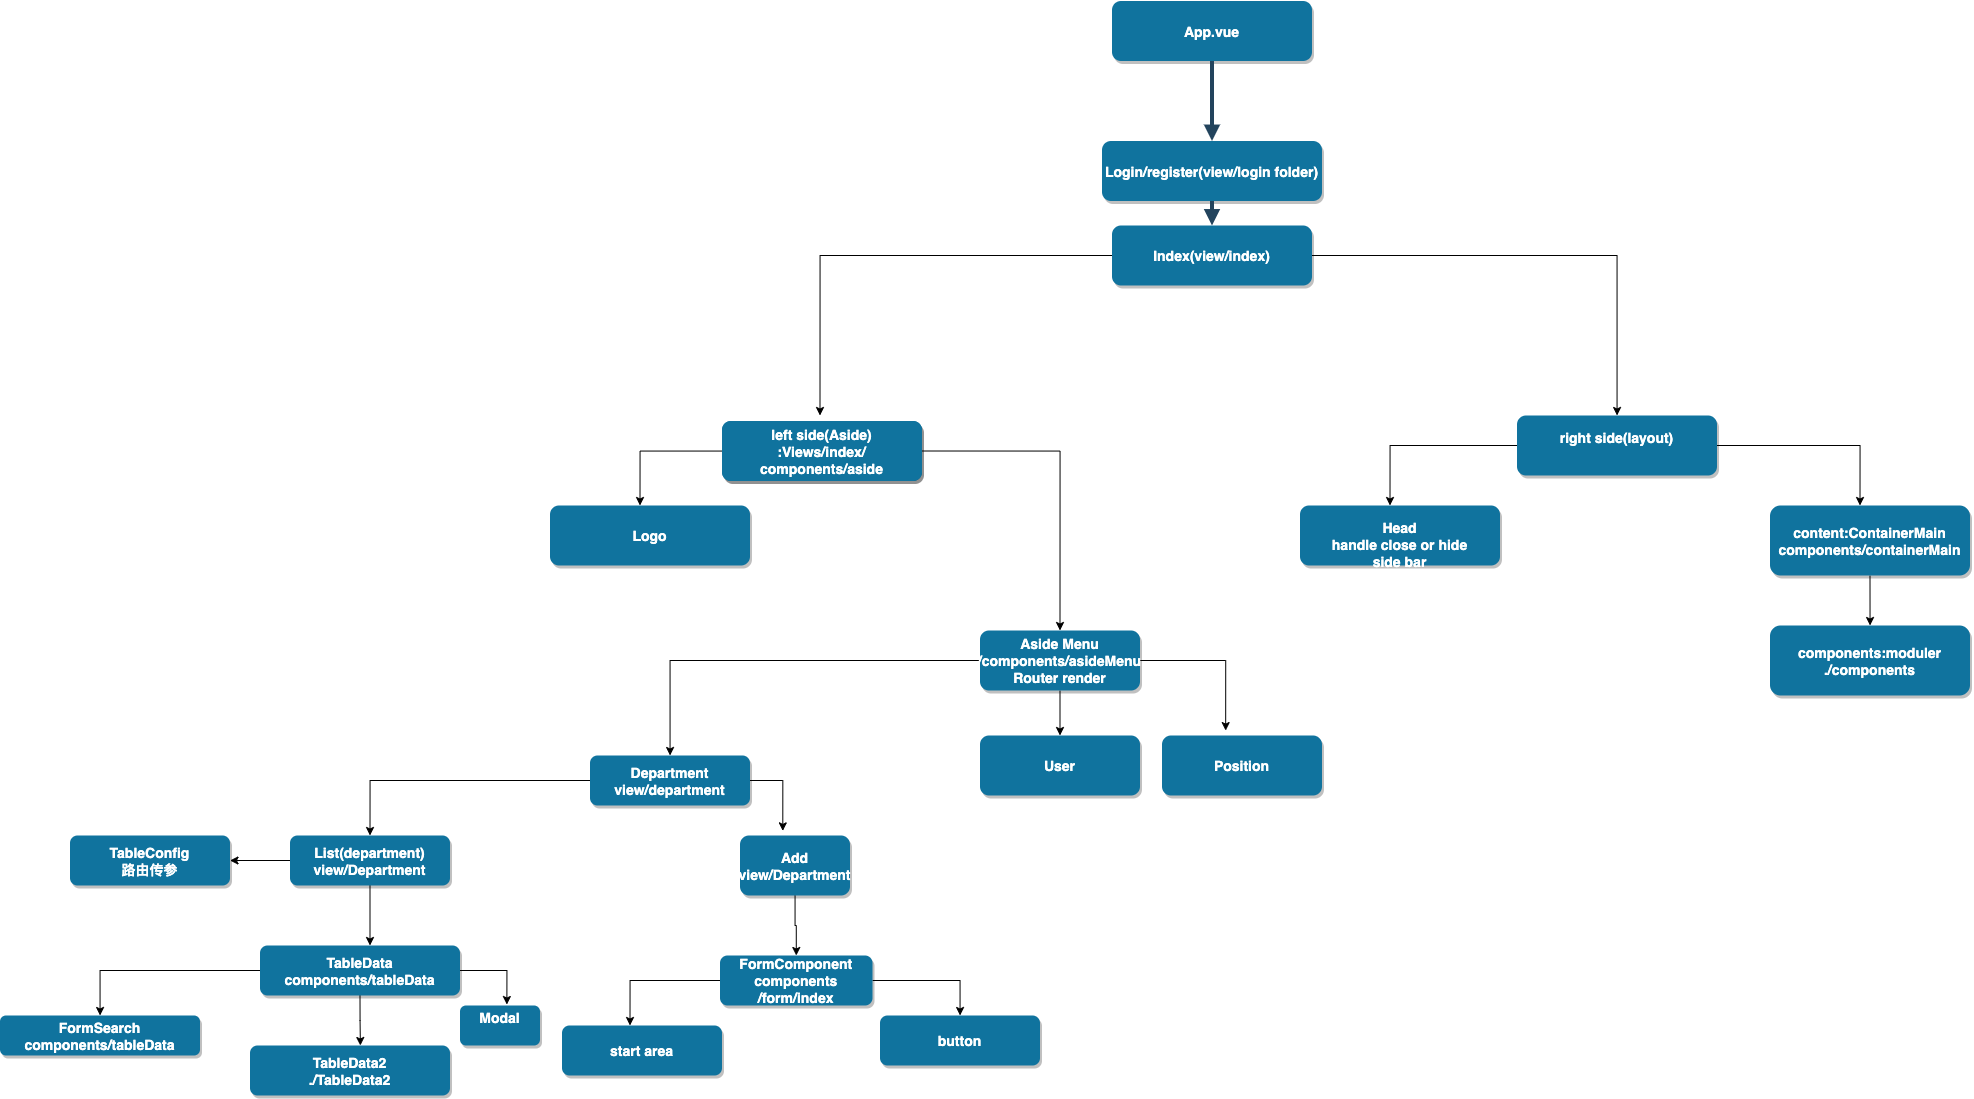

The diagram above was exported from draw.io. Its source (the exported page's mxGraphModel, read from the mxfile embedded in the PNG):
<mxGraphModel dx="2963.5" dy="557" grid="1" gridSize="10" guides="1" tooltips="1" connect="1" arrows="1" fold="1" page="1" pageScale="1.5" pageWidth="1169" pageHeight="827" background="none" math="0" shadow="0">
  <root>
    <mxCell id="0" />
    <mxCell id="1" parent="0" />
    <mxCell id="2" value="App.vue" style="rounded=1;fillColor=#10739E;strokeColor=none;shadow=1;gradientColor=none;fontStyle=1;fontColor=#FFFFFF;fontSize=14;" parent="1" vertex="1">
      <mxGeometry x="672" y="205.5" width="200" height="60" as="geometry" />
    </mxCell>
    <mxCell id="3" value=" Login/register(view/login folder) " style="rounded=1;fillColor=#10739E;strokeColor=none;shadow=1;gradientColor=none;fontStyle=1;fontColor=#FFFFFF;fontSize=14;" parent="1" vertex="1">
      <mxGeometry x="662" y="345.5" width="220" height="60" as="geometry" />
    </mxCell>
    <mxCell id="A4ILPyHliFnFnzDDYK3o-59" style="edgeStyle=orthogonalEdgeStyle;rounded=0;orthogonalLoop=1;jettySize=auto;html=1;" parent="1" source="5" edge="1">
      <mxGeometry relative="1" as="geometry">
        <mxPoint x="380" y="620" as="targetPoint" />
      </mxGeometry>
    </mxCell>
    <mxCell id="A4ILPyHliFnFnzDDYK3o-60" style="edgeStyle=orthogonalEdgeStyle;rounded=0;orthogonalLoop=1;jettySize=auto;html=1;" parent="1" source="5" target="13" edge="1">
      <mxGeometry relative="1" as="geometry" />
    </mxCell>
    <mxCell id="5" value="Index(view/index)" style="rounded=1;fillColor=#10739E;strokeColor=none;shadow=1;gradientColor=none;fontStyle=1;fontColor=#FFFFFF;fontSize=14;" parent="1" vertex="1">
      <mxGeometry x="672" y="430" width="200" height="60" as="geometry" />
    </mxCell>
    <mxCell id="A4ILPyHliFnFnzDDYK3o-62" style="edgeStyle=orthogonalEdgeStyle;rounded=0;orthogonalLoop=1;jettySize=auto;html=1;" parent="1" source="8" edge="1">
      <mxGeometry relative="1" as="geometry">
        <mxPoint x="200" y="710" as="targetPoint" />
      </mxGeometry>
    </mxCell>
    <mxCell id="8" value="left side(Aside)" style="rounded=1;fillColor=#10739E;strokeColor=none;shadow=1;gradientColor=none;fontStyle=1;fontColor=#FFFFFF;fontSize=14;" parent="1" vertex="1">
      <mxGeometry x="282" y="625.5" width="200" height="60" as="geometry" />
    </mxCell>
    <mxCell id="A4ILPyHliFnFnzDDYK3o-67" style="edgeStyle=orthogonalEdgeStyle;rounded=0;orthogonalLoop=1;jettySize=auto;html=1;" parent="1" source="13" edge="1">
      <mxGeometry relative="1" as="geometry">
        <mxPoint x="950" y="710" as="targetPoint" />
      </mxGeometry>
    </mxCell>
    <mxCell id="A4ILPyHliFnFnzDDYK3o-69" style="edgeStyle=orthogonalEdgeStyle;rounded=0;orthogonalLoop=1;jettySize=auto;html=1;exitX=1;exitY=0.5;exitDx=0;exitDy=0;" parent="1" source="13" edge="1">
      <mxGeometry relative="1" as="geometry">
        <mxPoint x="1420" y="710" as="targetPoint" />
      </mxGeometry>
    </mxCell>
    <mxCell id="13" value="right side(layout)&#10;" style="rounded=1;fillColor=#10739E;strokeColor=none;shadow=1;gradientColor=none;fontStyle=1;fontColor=#FFFFFF;fontSize=14;" parent="1" vertex="1">
      <mxGeometry x="1077" y="620" width="200" height="60" as="geometry" />
    </mxCell>
    <mxCell id="29" value="" style="edgeStyle=elbowEdgeStyle;elbow=vertical;strokeWidth=4;endArrow=block;endFill=1;fontStyle=1;strokeColor=#23445D;" parent="1" source="2" target="3" edge="1">
      <mxGeometry x="22" y="165.5" width="100" height="100" as="geometry">
        <mxPoint x="22" y="265.5" as="sourcePoint" />
        <mxPoint x="122" y="165.5" as="targetPoint" />
      </mxGeometry>
    </mxCell>
    <mxCell id="30" value="" style="edgeStyle=elbowEdgeStyle;elbow=vertical;strokeWidth=4;endArrow=block;endFill=1;fontStyle=1;strokeColor=#23445D;" parent="1" source="3" target="5" edge="1">
      <mxGeometry x="22" y="165.5" width="100" height="100" as="geometry">
        <mxPoint x="22" y="265.5" as="sourcePoint" />
        <mxPoint x="122" y="165.5" as="targetPoint" />
      </mxGeometry>
    </mxCell>
    <mxCell id="A4ILPyHliFnFnzDDYK3o-65" style="edgeStyle=orthogonalEdgeStyle;rounded=0;orthogonalLoop=1;jettySize=auto;html=1;exitX=1;exitY=0.5;exitDx=0;exitDy=0;entryX=0.5;entryY=0;entryDx=0;entryDy=0;" parent="1" source="A4ILPyHliFnFnzDDYK3o-63" target="A4ILPyHliFnFnzDDYK3o-66" edge="1">
      <mxGeometry relative="1" as="geometry">
        <mxPoint x="630" y="720" as="targetPoint" />
      </mxGeometry>
    </mxCell>
    <mxCell id="A4ILPyHliFnFnzDDYK3o-63" value="left side(Aside)&#10;:Views/index/&#10;components/aside" style="rounded=1;fillColor=#10739E;strokeColor=none;shadow=1;gradientColor=none;fontStyle=1;fontColor=#FFFFFF;fontSize=14;" parent="1" vertex="1">
      <mxGeometry x="282" y="625.5" width="200" height="60" as="geometry" />
    </mxCell>
    <mxCell id="A4ILPyHliFnFnzDDYK3o-64" value="Logo" style="rounded=1;fillColor=#10739E;strokeColor=none;shadow=1;gradientColor=none;fontStyle=1;fontColor=#FFFFFF;fontSize=14;" parent="1" vertex="1">
      <mxGeometry x="110" y="710" width="200" height="60" as="geometry" />
    </mxCell>
    <mxCell id="A4ILPyHliFnFnzDDYK3o-73" style="edgeStyle=orthogonalEdgeStyle;rounded=0;orthogonalLoop=1;jettySize=auto;html=1;" parent="1" source="A4ILPyHliFnFnzDDYK3o-66" target="A4ILPyHliFnFnzDDYK3o-76" edge="1">
      <mxGeometry relative="1" as="geometry">
        <mxPoint x="400" y="920" as="targetPoint" />
        <Array as="points">
          <mxPoint x="230" y="865" />
        </Array>
      </mxGeometry>
    </mxCell>
    <mxCell id="A4ILPyHliFnFnzDDYK3o-75" style="edgeStyle=orthogonalEdgeStyle;rounded=0;orthogonalLoop=1;jettySize=auto;html=1;entryX=0.398;entryY=-0.082;entryDx=0;entryDy=0;entryPerimeter=0;" parent="1" source="A4ILPyHliFnFnzDDYK3o-66" target="A4ILPyHliFnFnzDDYK3o-78" edge="1">
      <mxGeometry relative="1" as="geometry">
        <mxPoint x="780" y="910" as="targetPoint" />
      </mxGeometry>
    </mxCell>
    <mxCell id="A4ILPyHliFnFnzDDYK3o-79" style="edgeStyle=orthogonalEdgeStyle;rounded=0;orthogonalLoop=1;jettySize=auto;html=1;entryX=0.5;entryY=0;entryDx=0;entryDy=0;" parent="1" source="A4ILPyHliFnFnzDDYK3o-66" target="A4ILPyHliFnFnzDDYK3o-77" edge="1">
      <mxGeometry relative="1" as="geometry" />
    </mxCell>
    <mxCell id="A4ILPyHliFnFnzDDYK3o-66" value="Aside Menu&#10;/components/asideMenu&#10;Router render" style="rounded=1;fillColor=#10739E;strokeColor=none;shadow=1;gradientColor=none;fontStyle=1;fontColor=#FFFFFF;fontSize=14;" parent="1" vertex="1">
      <mxGeometry x="540" y="835" width="160" height="60" as="geometry" />
    </mxCell>
    <mxCell id="A4ILPyHliFnFnzDDYK3o-68" value="&#10;Head&#10;handle close or hide &#10;side bar" style="rounded=1;fillColor=#10739E;strokeColor=none;shadow=1;gradientColor=none;fontStyle=1;fontColor=#FFFFFF;fontSize=14;" parent="1" vertex="1">
      <mxGeometry x="860" y="710" width="200" height="60" as="geometry" />
    </mxCell>
    <mxCell id="A4ILPyHliFnFnzDDYK3o-71" style="edgeStyle=orthogonalEdgeStyle;rounded=0;orthogonalLoop=1;jettySize=auto;html=1;exitX=0.5;exitY=1;exitDx=0;exitDy=0;" parent="1" source="A4ILPyHliFnFnzDDYK3o-70" edge="1">
      <mxGeometry relative="1" as="geometry">
        <mxPoint x="1430.0476190476188" y="830" as="targetPoint" />
      </mxGeometry>
    </mxCell>
    <mxCell id="A4ILPyHliFnFnzDDYK3o-70" value="content:ContainerMain&#10;components/containerMain" style="rounded=1;fillColor=#10739E;strokeColor=none;shadow=1;gradientColor=none;fontStyle=1;fontColor=#FFFFFF;fontSize=14;" parent="1" vertex="1">
      <mxGeometry x="1330" y="710" width="200" height="70" as="geometry" />
    </mxCell>
    <mxCell id="A4ILPyHliFnFnzDDYK3o-72" value="components:moduler&#10;./components" style="rounded=1;fillColor=#10739E;strokeColor=none;shadow=1;gradientColor=none;fontStyle=1;fontColor=#FFFFFF;fontSize=14;" parent="1" vertex="1">
      <mxGeometry x="1330" y="830" width="200" height="70" as="geometry" />
    </mxCell>
    <mxCell id="A4ILPyHliFnFnzDDYK3o-81" style="edgeStyle=orthogonalEdgeStyle;rounded=0;orthogonalLoop=1;jettySize=auto;html=1;entryX=0.5;entryY=0;entryDx=0;entryDy=0;" parent="1" source="A4ILPyHliFnFnzDDYK3o-76" edge="1" target="A4ILPyHliFnFnzDDYK3o-83">
      <mxGeometry relative="1" as="geometry">
        <mxPoint x="80" y="1030" as="targetPoint" />
        <Array as="points">
          <mxPoint x="-70" y="985" />
        </Array>
      </mxGeometry>
    </mxCell>
    <mxCell id="A4ILPyHliFnFnzDDYK3o-82" style="edgeStyle=orthogonalEdgeStyle;rounded=0;orthogonalLoop=1;jettySize=auto;html=1;exitX=1;exitY=0.5;exitDx=0;exitDy=0;entryX=0.389;entryY=-0.077;entryDx=0;entryDy=0;entryPerimeter=0;" parent="1" source="A4ILPyHliFnFnzDDYK3o-76" target="A4ILPyHliFnFnzDDYK3o-84" edge="1">
      <mxGeometry relative="1" as="geometry">
        <mxPoint x="370" y="1030" as="targetPoint" />
      </mxGeometry>
    </mxCell>
    <mxCell id="A4ILPyHliFnFnzDDYK3o-76" value="Department&#10;view/department" style="rounded=1;fillColor=#10739E;strokeColor=none;shadow=1;gradientColor=none;fontStyle=1;fontColor=#FFFFFF;fontSize=14;" parent="1" vertex="1">
      <mxGeometry x="150" y="960" width="160" height="50" as="geometry" />
    </mxCell>
    <mxCell id="A4ILPyHliFnFnzDDYK3o-77" value="User" style="rounded=1;fillColor=#10739E;strokeColor=none;shadow=1;gradientColor=none;fontStyle=1;fontColor=#FFFFFF;fontSize=14;" parent="1" vertex="1">
      <mxGeometry x="540" y="940" width="160" height="60" as="geometry" />
    </mxCell>
    <mxCell id="A4ILPyHliFnFnzDDYK3o-78" value="Position" style="rounded=1;fillColor=#10739E;strokeColor=none;shadow=1;gradientColor=none;fontStyle=1;fontColor=#FFFFFF;fontSize=14;" parent="1" vertex="1">
      <mxGeometry x="722" y="940" width="160" height="60" as="geometry" />
    </mxCell>
    <mxCell id="HvCJnoHkTGwwLPXqhbDu-30" style="edgeStyle=orthogonalEdgeStyle;rounded=0;orthogonalLoop=1;jettySize=auto;html=1;" edge="1" parent="1" source="A4ILPyHliFnFnzDDYK3o-83" target="HvCJnoHkTGwwLPXqhbDu-31">
      <mxGeometry relative="1" as="geometry">
        <mxPoint x="90" y="1130" as="targetPoint" />
        <Array as="points">
          <mxPoint x="-70" y="1150" />
          <mxPoint x="-70" y="1150" />
        </Array>
      </mxGeometry>
    </mxCell>
    <mxCell id="HvCJnoHkTGwwLPXqhbDu-39" style="edgeStyle=orthogonalEdgeStyle;rounded=0;orthogonalLoop=1;jettySize=auto;html=1;" edge="1" parent="1" source="A4ILPyHliFnFnzDDYK3o-83">
      <mxGeometry relative="1" as="geometry">
        <mxPoint x="-210" y="1065" as="targetPoint" />
      </mxGeometry>
    </mxCell>
    <mxCell id="A4ILPyHliFnFnzDDYK3o-83" value="List(department)&#10;view/Department" style="rounded=1;fillColor=#10739E;strokeColor=none;shadow=1;gradientColor=none;fontStyle=1;fontColor=#FFFFFF;fontSize=14;" parent="1" vertex="1">
      <mxGeometry x="-150" y="1040" width="160" height="50" as="geometry" />
    </mxCell>
    <mxCell id="vMe8YLVYhwowlkjzFBF7-34" value="" style="edgeStyle=orthogonalEdgeStyle;rounded=0;orthogonalLoop=1;jettySize=auto;html=1;" parent="1" source="A4ILPyHliFnFnzDDYK3o-84" target="vMe8YLVYhwowlkjzFBF7-31" edge="1">
      <mxGeometry relative="1" as="geometry" />
    </mxCell>
    <mxCell id="A4ILPyHliFnFnzDDYK3o-84" value="Add&#10;view/Department" style="rounded=1;fillColor=#10739E;strokeColor=none;shadow=1;gradientColor=none;fontStyle=1;fontColor=#FFFFFF;fontSize=14;" parent="1" vertex="1">
      <mxGeometry x="300" y="1040" width="110" height="60" as="geometry" />
    </mxCell>
    <mxCell id="vMe8YLVYhwowlkjzFBF7-36" value="" style="edgeStyle=orthogonalEdgeStyle;rounded=0;orthogonalLoop=1;jettySize=auto;html=1;" parent="1" source="vMe8YLVYhwowlkjzFBF7-31" target="vMe8YLVYhwowlkjzFBF7-35" edge="1">
      <mxGeometry relative="1" as="geometry" />
    </mxCell>
    <mxCell id="vMe8YLVYhwowlkjzFBF7-37" style="edgeStyle=orthogonalEdgeStyle;rounded=0;orthogonalLoop=1;jettySize=auto;html=1;" parent="1" source="vMe8YLVYhwowlkjzFBF7-31" edge="1">
      <mxGeometry relative="1" as="geometry">
        <mxPoint x="190" y="1230" as="targetPoint" />
      </mxGeometry>
    </mxCell>
    <mxCell id="vMe8YLVYhwowlkjzFBF7-31" value="FormComponent&#10;components&#10;/form/index" style="rounded=1;fillColor=#10739E;strokeColor=none;shadow=1;gradientColor=none;fontStyle=1;fontColor=#FFFFFF;fontSize=14;" parent="1" vertex="1">
      <mxGeometry x="280" y="1160" width="152.5" height="50" as="geometry" />
    </mxCell>
    <mxCell id="vMe8YLVYhwowlkjzFBF7-35" value="button" style="rounded=1;fillColor=#10739E;strokeColor=none;shadow=1;gradientColor=none;fontStyle=1;fontColor=#FFFFFF;fontSize=14;" parent="1" vertex="1">
      <mxGeometry x="440" y="1220" width="160" height="50" as="geometry" />
    </mxCell>
    <mxCell id="vMe8YLVYhwowlkjzFBF7-38" value="start area" style="rounded=1;fillColor=#10739E;strokeColor=none;shadow=1;gradientColor=none;fontStyle=1;fontColor=#FFFFFF;fontSize=14;" parent="1" vertex="1">
      <mxGeometry x="122" y="1230" width="160" height="50" as="geometry" />
    </mxCell>
    <mxCell id="HvCJnoHkTGwwLPXqhbDu-32" style="edgeStyle=orthogonalEdgeStyle;rounded=0;orthogonalLoop=1;jettySize=auto;html=1;" edge="1" parent="1" source="HvCJnoHkTGwwLPXqhbDu-31" target="HvCJnoHkTGwwLPXqhbDu-33">
      <mxGeometry relative="1" as="geometry">
        <mxPoint x="-290" y="1220" as="targetPoint" />
        <Array as="points">
          <mxPoint x="-340" y="1175" />
          <mxPoint x="-340" y="1220" />
          <mxPoint x="-330" y="1220" />
        </Array>
      </mxGeometry>
    </mxCell>
    <mxCell id="HvCJnoHkTGwwLPXqhbDu-34" style="edgeStyle=orthogonalEdgeStyle;rounded=0;orthogonalLoop=1;jettySize=auto;html=1;exitX=0.5;exitY=1;exitDx=0;exitDy=0;" edge="1" parent="1" source="HvCJnoHkTGwwLPXqhbDu-31">
      <mxGeometry relative="1" as="geometry">
        <mxPoint x="-79.63043478260852" y="1250" as="targetPoint" />
      </mxGeometry>
    </mxCell>
    <mxCell id="HvCJnoHkTGwwLPXqhbDu-36" style="edgeStyle=orthogonalEdgeStyle;rounded=0;orthogonalLoop=1;jettySize=auto;html=1;exitX=1;exitY=0.5;exitDx=0;exitDy=0;entryX=0.586;entryY=-0.024;entryDx=0;entryDy=0;entryPerimeter=0;" edge="1" parent="1" source="HvCJnoHkTGwwLPXqhbDu-31" target="HvCJnoHkTGwwLPXqhbDu-38">
      <mxGeometry relative="1" as="geometry">
        <mxPoint x="80" y="1340" as="targetPoint" />
      </mxGeometry>
    </mxCell>
    <mxCell id="HvCJnoHkTGwwLPXqhbDu-31" value="TableData&#10;components/tableData" style="rounded=1;fillColor=#10739E;strokeColor=none;shadow=1;gradientColor=none;fontStyle=1;fontColor=#FFFFFF;fontSize=14;" vertex="1" parent="1">
      <mxGeometry x="-180" y="1150" width="200" height="50" as="geometry" />
    </mxCell>
    <mxCell id="HvCJnoHkTGwwLPXqhbDu-33" value="FormSearch &#10;components/tableData" style="rounded=1;fillColor=#10739E;strokeColor=none;shadow=1;gradientColor=none;fontStyle=1;fontColor=#FFFFFF;fontSize=14;" vertex="1" parent="1">
      <mxGeometry x="-440" y="1220" width="200" height="40" as="geometry" />
    </mxCell>
    <mxCell id="HvCJnoHkTGwwLPXqhbDu-35" value="TableData2&#10;./TableData2" style="rounded=1;fillColor=#10739E;strokeColor=none;shadow=1;gradientColor=none;fontStyle=1;fontColor=#FFFFFF;fontSize=14;" vertex="1" parent="1">
      <mxGeometry x="-190" y="1250" width="200" height="50" as="geometry" />
    </mxCell>
    <mxCell id="HvCJnoHkTGwwLPXqhbDu-38" value="Modal&#10;" style="rounded=1;fillColor=#10739E;strokeColor=none;shadow=1;gradientColor=none;fontStyle=1;fontColor=#FFFFFF;fontSize=14;" vertex="1" parent="1">
      <mxGeometry x="20" y="1210" width="80" height="40" as="geometry" />
    </mxCell>
    <mxCell id="HvCJnoHkTGwwLPXqhbDu-40" value="TableConfig&#10;路由传参" style="rounded=1;fillColor=#10739E;strokeColor=none;shadow=1;gradientColor=none;fontStyle=1;fontColor=#FFFFFF;fontSize=14;" vertex="1" parent="1">
      <mxGeometry x="-370" y="1040" width="160" height="50" as="geometry" />
    </mxCell>
  </root>
</mxGraphModel>